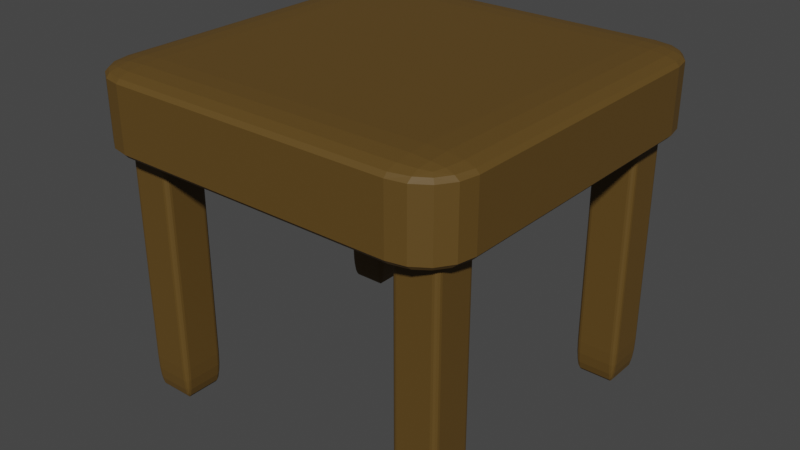 # Source: stool.blend  (saved by Blender 2.92.15; exported with 4.5.12 LTS)
import bpy
from mathutils import Matrix  # noqa: F401  (used for matrix-valued properties, if any)

bpy.ops.wm.read_factory_settings(use_empty=True)
scene = bpy.context.scene
scene.name = 'Scene'

# ---- collections
col_collection = bpy.data.collections.new('Collection'); scene.collection.children.link(col_collection)

# ---- materials (node trees are filled in below, after node groups)
mat_material_001 = bpy.data.materials.new('Material.001')
mat_material_001.use_transparent_shadow = False

# ---- material node trees
mat_material_001.use_nodes = True; mat_material_001.node_tree.nodes.clear()
_N = mat_material_001.node_tree.nodes; _L = mat_material_001.node_tree.links
n0 = _N.new('ShaderNodeBsdfPrincipled'); n0.name = 'Principled BSDF'; n0.location = (10, 300)
n0.distribution = 'GGX'
n0.subsurface_method = 'BURLEY'
n0.inputs[0].default_value = (0.1107, 0.06033, 0.009341, 1.0)
n0.inputs[2].default_value = 0.6324
n0.inputs[3].default_value = 1.45
n0.inputs[27].default_value = (0.0, 0.0, 0.0, 1.0)
n0.inputs[28].default_value = 1.0
n1 = _N.new('ShaderNodeOutputMaterial'); n1.name = 'Material Output'; n1.location = (300, 300)
_L.new(n0.outputs[0], n1.inputs[0])
n1.is_active_output = True

# ---- world
world_world = bpy.data.worlds.new('World'); scene.world = world_world
world_world.use_nodes = True; world_world.node_tree.nodes.clear()
_N = world_world.node_tree.nodes; _L = world_world.node_tree.links
n0 = _N.new('ShaderNodeOutputWorld'); n0.name = 'World Output'; n0.location = (300, 300)
n1 = _N.new('ShaderNodeBackground'); n1.name = 'Background'; n1.location = (10, 300)
n1.inputs[0].default_value = (0.05088, 0.05088, 0.05088, 1.0)
_L.new(n1.outputs[0], n0.inputs[0])
n0.is_active_output = True
world_world.color = (0.05088, 0.05088, 0.05088)
world_world.use_sun_shadow = False
world_world.sun_shadow_jitter_overblur = 0.0

# ---- meshes
me_cube = bpy.data.meshes.new('Cube')
me_cube.from_pydata([(-0.7569, -0.7569, -1.0), (-0.7569, -1.0, -0.7569), (-1.0, -0.7569, -0.7569), (-0.7569, -0.8499, -0.9815), (-0.7569, -0.9288, -0.9288), (-0.8499, -0.7569, -0.9815), (-0.8523, -0.8523, -0.9592), (-0.8474, -0.9164, -0.9164), (-0.8973, -0.8973, -0.8973), (-0.8499, -0.9815, -0.7569), (-0.9288, -0.9288, -0.7569), (-0.7569, -0.9815, -0.8499), (-0.8523, -0.9592, -0.8523), (-0.9164, -0.9164, -0.8474), (-0.9815, -0.7569, -0.8499), (-0.9288, -0.7569, -0.9288), (-0.9815, -0.8499, -0.7569), (-0.9592, -0.8523, -0.8523), (-0.9164, -0.8474, -0.9164), (-0.7569, -1.0, 0.7569), (-0.7569, -0.7569, 1.0), (-1.0, -0.7569, 0.7569), (-0.7569, -0.9815, 0.8499), (-0.7569, -0.9288, 0.9288), (-0.8499, -0.9815, 0.7569), (-0.8523, -0.9592, 0.8523), (-0.8474, -0.9164, 0.9164), (-0.8973, -0.8973, 0.8973), (-0.8499, -0.7569, 0.9815), (-0.9288, -0.7569, 0.9288), (-0.7569, -0.8499, 0.9815), (-0.8523, -0.8523, 0.9592), (-0.9164, -0.8474, 0.9164), (-0.9815, -0.8499, 0.7569), (-0.9288, -0.9288, 0.7569), (-0.9815, -0.7569, 0.8499), (-0.9592, -0.8523, 0.8523), (-0.9164, -0.9164, 0.8474), (-0.7569, 0.7569, -1.0), (-1.0, 0.7569, -0.7569), (-0.7569, 1.0, -0.7569), (-0.8499, 0.7569, -0.9815), (-0.9288, 0.7569, -0.9288), (-0.7569, 0.8499, -0.9815), (-0.8523, 0.8523, -0.9592), (-0.9164, 0.8474, -0.9164), (-0.8973, 0.8973, -0.8973), (-0.9815, 0.8499, -0.7569), (-0.9288, 0.9288, -0.7569), (-0.9815, 0.7569, -0.8499), (-0.9592, 0.8523, -0.8523), (-0.9164, 0.9164, -0.8474), (-0.7569, 0.9815, -0.8499), (-0.7569, 0.9288, -0.9288), (-0.8499, 0.9815, -0.7569), (-0.8523, 0.9592, -0.8523), (-0.8474, 0.9164, -0.9164), (-0.7569, 0.7569, 1.0), (-0.7569, 1.0, 0.7569), (-1.0, 0.7569, 0.7569), (-0.7569, 0.8499, 0.9815), (-0.7569, 0.9288, 0.9288), (-0.8499, 0.7569, 0.9815), (-0.8523, 0.8523, 0.9592), (-0.8474, 0.9164, 0.9164), (-0.8973, 0.8973, 0.8973), (-0.8499, 0.9815, 0.7569), (-0.9288, 0.9288, 0.7569), (-0.7569, 0.9815, 0.8499), (-0.8523, 0.9592, 0.8523), (-0.9164, 0.9164, 0.8474), (-0.9815, 0.7569, 0.8499), (-0.9288, 0.7569, 0.9288), (-0.9815, 0.8499, 0.7569), (-0.9592, 0.8523, 0.8523), (-0.9164, 0.8474, 0.9164), (0.7569, -0.7569, -1.0), (1.0, -0.7569, -0.7569), (0.7569, -1.0, -0.7569), (0.8499, -0.7569, -0.9815), (0.9288, -0.7569, -0.9288), (0.7569, -0.8499, -0.9815), (0.8523, -0.8523, -0.9592), (0.9164, -0.8474, -0.9164), (0.8973, -0.8973, -0.8973), (0.9815, -0.8499, -0.7569), (0.9288, -0.9288, -0.7569), (0.9815, -0.7569, -0.8499), (0.9592, -0.8523, -0.8523), (0.9164, -0.9164, -0.8474), (0.7569, -0.9815, -0.8499), (0.7569, -0.9288, -0.9288), (0.8499, -0.9815, -0.7569), (0.8523, -0.9592, -0.8523), (0.8474, -0.9164, -0.9164), (0.7569, -0.7569, 1.0), (0.7569, -1.0, 0.7569), (1.0, -0.7569, 0.7569), (0.7569, -0.8499, 0.9815), (0.7569, -0.9288, 0.9288), (0.8499, -0.7569, 0.9815), (0.8523, -0.8523, 0.9592), (0.8474, -0.9164, 0.9164), (0.8973, -0.8973, 0.8973), (0.8499, -0.9815, 0.7569), (0.9288, -0.9288, 0.7569), (0.7569, -0.9815, 0.8499), (0.8523, -0.9592, 0.8523), (0.9164, -0.9164, 0.8474), (0.9815, -0.7569, 0.8499), (0.9288, -0.7569, 0.9288), (0.9815, -0.8499, 0.7569), (0.9592, -0.8523, 0.8523), (0.9164, -0.8474, 0.9164), (0.7569, 0.7569, -1.0), (0.7569, 1.0, -0.7569), (1.0, 0.7569, -0.7569), (0.7569, 0.8499, -0.9815), (0.7569, 0.9288, -0.9288), (0.8499, 0.7569, -0.9815), (0.8523, 0.8523, -0.9592), (0.8474, 0.9164, -0.9164), (0.8973, 0.8973, -0.8973), (0.8499, 0.9815, -0.7569), (0.9288, 0.9288, -0.7569), (0.7569, 0.9815, -0.8499), (0.8523, 0.9592, -0.8523), (0.9164, 0.9164, -0.8474), (0.9815, 0.7569, -0.8499), (0.9288, 0.7569, -0.9288), (0.9815, 0.8499, -0.7569), (0.9592, 0.8523, -0.8523), (0.9164, 0.8474, -0.9164), (0.7569, 0.7569, 1.0), (1.0, 0.7569, 0.7569), (0.7569, 1.0, 0.7569), (0.8499, 0.7569, 0.9815), (0.9288, 0.7569, 0.9288), (0.7569, 0.8499, 0.9815), (0.8523, 0.8523, 0.9592), (0.9164, 0.8474, 0.9164), (0.8973, 0.8973, 0.8973), (0.9815, 0.8499, 0.7569), (0.9288, 0.9288, 0.7569), (0.9815, 0.7569, 0.8499), (0.9592, 0.8523, 0.8523), (0.9164, 0.9164, 0.8474), (0.7569, 0.9815, 0.8499), (0.7569, 0.9288, 0.9288), (0.8499, 0.9815, 0.7569), (0.8523, 0.9592, 0.8523), (0.8474, 0.9164, 0.9164)], [], [(78, 96, 19, 1), (116, 134, 97, 77), (133, 57, 20, 95), (2, 21, 59, 39), (40, 58, 135, 115), (0, 3, 6, 5), (3, 4, 7, 6), (5, 6, 18, 15), (6, 7, 8, 18), (1, 9, 12, 11), (9, 10, 13, 12), (11, 12, 7, 4), (12, 13, 8, 7), (2, 14, 17, 16), (14, 15, 18, 17), (16, 17, 13, 10), (17, 18, 8, 13), (19, 22, 25, 24), (22, 23, 26, 25), (24, 25, 37, 34), (25, 26, 27, 37), (20, 28, 31, 30), (28, 29, 32, 31), (30, 31, 26, 23), (31, 32, 27, 26), (21, 33, 36, 35), (33, 34, 37, 36), (35, 36, 32, 29), (36, 37, 27, 32), (38, 41, 44, 43), (41, 42, 45, 44), (43, 44, 56, 53), (44, 45, 46, 56), (39, 47, 50, 49), (47, 48, 51, 50), (49, 50, 45, 42), (50, 51, 46, 45), (40, 52, 55, 54), (52, 53, 56, 55), (54, 55, 51, 48), (55, 56, 46, 51), (57, 60, 63, 62), (60, 61, 64, 63), (62, 63, 75, 72), (63, 64, 65, 75), (58, 66, 69, 68), (66, 67, 70, 69), (68, 69, 64, 61), (69, 70, 65, 64), (59, 71, 74, 73), (71, 72, 75, 74), (73, 74, 70, 67), (74, 75, 65, 70), (76, 79, 82, 81), (79, 80, 83, 82), (81, 82, 94, 91), (82, 83, 84, 94), (77, 85, 88, 87), (85, 86, 89, 88), (87, 88, 83, 80), (88, 89, 84, 83), (78, 90, 93, 92), (90, 91, 94, 93), (92, 93, 89, 86), (93, 94, 84, 89), (95, 98, 101, 100), (98, 99, 102, 101), (100, 101, 113, 110), (101, 102, 103, 113), (96, 104, 107, 106), (104, 105, 108, 107), (106, 107, 102, 99), (107, 108, 103, 102), (97, 109, 112, 111), (109, 110, 113, 112), (111, 112, 108, 105), (112, 113, 103, 108), (114, 117, 120, 119), (117, 118, 121, 120), (119, 120, 132, 129), (120, 121, 122, 132), (115, 123, 126, 125), (123, 124, 127, 126), (125, 126, 121, 118), (126, 127, 122, 121), (116, 128, 131, 130), (128, 129, 132, 131), (130, 131, 127, 124), (131, 132, 122, 127), (133, 136, 139, 138), (136, 137, 140, 139), (138, 139, 151, 148), (139, 140, 141, 151), (134, 142, 145, 144), (142, 143, 146, 145), (144, 145, 140, 137), (145, 146, 141, 140), (135, 147, 150, 149), (147, 148, 151, 150), (149, 150, 146, 143), (150, 151, 141, 146), (38, 0, 5, 41), (41, 5, 15, 42), (42, 15, 14, 49), (49, 14, 2, 39), (1, 19, 24, 9), (9, 24, 34, 10), (10, 34, 33, 16), (16, 33, 21, 2), (20, 57, 62, 28), (28, 62, 72, 29), (29, 72, 71, 35), (35, 71, 59, 21), (58, 40, 54, 66), (66, 54, 48, 67), (67, 48, 47, 73), (73, 47, 39, 59), (114, 38, 43, 117), (117, 43, 53, 118), (118, 53, 52, 125), (125, 52, 40, 115), (57, 133, 138, 60), (60, 138, 148, 61), (61, 148, 147, 68), (68, 147, 135, 58), (134, 116, 130, 142), (142, 130, 124, 143), (143, 124, 123, 149), (149, 123, 115, 135), (76, 114, 119, 79), (79, 119, 129, 80), (80, 129, 128, 87), (87, 128, 116, 77), (133, 95, 100, 136), (136, 100, 110, 137), (137, 110, 109, 144), (144, 109, 97, 134), (96, 78, 92, 104), (104, 92, 86, 105), (105, 86, 85, 111), (111, 85, 77, 97), (0, 76, 81, 3), (3, 81, 91, 4), (4, 91, 90, 11), (11, 90, 78, 1), (95, 20, 30, 98), (98, 30, 23, 99), (99, 23, 22, 106), (106, 22, 19, 96), (38, 114, 76, 0)])
_uv = me_cube.uv_layers.new(name='UVMap')
_uv.uv.foreach_set('vector', [0.4054, 0.7804, 0.5946, 0.7804, 0.5946, 0.9696, 0.4054, 0.9696, 0.4054, 0.5304, 0.5946, 0.5304, 0.5946, 0.7196, 0.4054, 0.7196, 0.6554, 0.5304, 0.8446, 0.5304, 0.8446, 0.7196, 0.6554, 0.7196, 0.4054, 0.03039, 0.5946, 0.03039, 0.5946, 0.2196, 0.4054, 0.2196, 0.4054, 0.2804, 0.5946, 0.2804, 0.5946, 0.4696, 0.4054, 0.4696, 0.1554, 0.7196, 0.1554, 0.7312, 0.1435, 0.7315, 0.1438, 0.7196, 0.1554, 0.7312, 0.1554, 0.75, 0.1441, 0.75, 0.1435, 0.7315, 0.1438, 0.7196, 0.1435, 0.7315, 0.125, 0.7309, 0.125, 0.7196, 0.1435, 0.7315, 0.1441, 0.75, 0.1378, 0.75, 0.125, 0.7309, 0.4054, 0.9696, 0.4054, 0.9812, 0.3935, 0.9815, 0.3938, 0.9696, 0.4054, 0.9812, 0.4054, 1.0, 0.3941, 1.0, 0.3935, 0.9815, 0.3938, 0.9696, 0.3935, 0.9815, 0.375, 0.9809, 0.375, 0.9696, 0.3935, 0.9815, 0.3941, 1.0, 0.3878, 1.0, 0.375, 0.9809, 0.4054, 0.03039, 0.3938, 0.03039, 0.3935, 0.01847, 0.4054, 0.01876, 0.3938, 0.03039, 0.375, 0.03039, 0.375, 0.01907, 0.3935, 0.01847, 0.4054, 0.01876, 0.3935, 0.01847, 0.3941, 0.0, 0.4054, 0.0, 0.3935, 0.01847, 0.375, 0.01907, 0.375, 0.01284, 0.3941, 0.0, 0.5946, 0.9696, 0.6062, 0.9696, 0.6065, 0.9815, 0.5946, 0.9812, 0.6062, 0.9696, 0.625, 0.9696, 0.625, 0.9809, 0.6065, 0.9815, 0.5946, 0.9812, 0.6065, 0.9815, 0.6059, 1.0, 0.5946, 1.0, 0.6065, 0.9815, 0.625, 0.9809, 0.625, 0.9872, 0.6059, 1.0, 0.8446, 0.7196, 0.8562, 0.7196, 0.8565, 0.7315, 0.8446, 0.7312, 0.8562, 0.7196, 0.875, 0.7196, 0.875, 0.7309, 0.8565, 0.7315, 0.8446, 0.7312, 0.8565, 0.7315, 0.8559, 0.75, 0.8446, 0.75, 0.8565, 0.7315, 0.875, 0.7309, 0.875, 0.7372, 0.8559, 0.75, 0.5946, 0.03039, 0.5946, 0.01876, 0.6065, 0.01847, 0.6062, 0.03039, 0.5946, 0.01876, 0.5946, 0.0, 0.6059, 0.0, 0.6065, 0.01847, 0.6062, 0.03039, 0.6065, 0.01847, 0.625, 0.01907, 0.625, 0.03039, 0.6065, 0.01847, 0.6059, 0.0, 0.6122, 0.0, 0.625, 0.01907, 0.1554, 0.5304, 0.1438, 0.5304, 0.1435, 0.5185, 0.1554, 0.5188, 0.1438, 0.5304, 0.125, 0.5304, 0.125, 0.5191, 0.1435, 0.5185, 0.1554, 0.5188, 0.1435, 0.5185, 0.1441, 0.5, 0.1554, 0.5, 0.1435, 0.5185, 0.125, 0.5191, 0.125, 0.5128, 0.1441, 0.5, 0.4054, 0.2196, 0.4054, 0.2312, 0.3935, 0.2315, 0.3938, 0.2196, 0.4054, 0.2312, 0.4054, 0.25, 0.3941, 0.25, 0.3935, 0.2315, 0.3938, 0.2196, 0.3935, 0.2315, 0.375, 0.2309, 0.375, 0.2196, 0.3935, 0.2315, 0.3941, 0.25, 0.3878, 0.25, 0.375, 0.2309, 0.4054, 0.2804, 0.3938, 0.2804, 0.3935, 0.2685, 0.4054, 0.2688, 0.3938, 0.2804, 0.375, 0.2804, 0.375, 0.2691, 0.3935, 0.2685, 0.4054, 0.2688, 0.3935, 0.2685, 0.3941, 0.25, 0.4054, 0.25, 0.3935, 0.2685, 0.375, 0.2691, 0.375, 0.2628, 0.3941, 0.25, 0.8446, 0.5304, 0.8446, 0.5188, 0.8565, 0.5185, 0.8562, 0.5304, 0.8446, 0.5188, 0.8446, 0.5, 0.8559, 0.5, 0.8565, 0.5185, 0.8562, 0.5304, 0.8565, 0.5185, 0.875, 0.5191, 0.875, 0.5304, 0.8565, 0.5185, 0.8559, 0.5, 0.8622, 0.5, 0.875, 0.5191, 0.5946, 0.2804, 0.5946, 0.2688, 0.6065, 0.2685, 0.6062, 0.2804, 0.5946, 0.2688, 0.5946, 0.25, 0.6059, 0.25, 0.6065, 0.2685, 0.6062, 0.2804, 0.6065, 0.2685, 0.625, 0.2691, 0.625, 0.2804, 0.6065, 0.2685, 0.6059, 0.25, 0.6122, 0.25, 0.625, 0.2691, 0.5946, 0.2196, 0.6062, 0.2196, 0.6065, 0.2315, 0.5946, 0.2312, 0.6062, 0.2196, 0.625, 0.2196, 0.625, 0.2309, 0.6065, 0.2315, 0.5946, 0.2312, 0.6065, 0.2315, 0.6059, 0.25, 0.5946, 0.25, 0.6065, 0.2315, 0.625, 0.2309, 0.625, 0.2372, 0.6059, 0.25, 0.3446, 0.7196, 0.3562, 0.7196, 0.3565, 0.7315, 0.3446, 0.7312, 0.3562, 0.7196, 0.375, 0.7196, 0.375, 0.7309, 0.3565, 0.7315, 0.3446, 0.7312, 0.3565, 0.7315, 0.3559, 0.75, 0.3446, 0.75, 0.3565, 0.7315, 0.375, 0.7309, 0.3793, 0.75, 0.3559, 0.75, 0.4054, 0.7196, 0.4054, 0.7312, 0.3935, 0.7315, 0.3938, 0.7196, 0.4054, 0.7312, 0.4054, 0.75, 0.3941, 0.75, 0.3935, 0.7315, 0.3938, 0.7196, 0.3935, 0.7315, 0.375, 0.7309, 0.375, 0.7196, 0.3935, 0.7315, 0.3941, 0.75, 0.3793, 0.75, 0.375, 0.7309, 0.4054, 0.7804, 0.3938, 0.7804, 0.3935, 0.7685, 0.4054, 0.7688, 0.3938, 0.7804, 0.375, 0.7804, 0.375, 0.7691, 0.3935, 0.7685, 0.4054, 0.7688, 0.3935, 0.7685, 0.3941, 0.75, 0.4054, 0.75, 0.3935, 0.7685, 0.375, 0.7691, 0.3793, 0.75, 0.3941, 0.75, 0.6554, 0.7196, 0.6554, 0.7312, 0.6435, 0.7315, 0.6438, 0.7196, 0.6554, 0.7312, 0.6554, 0.75, 0.6441, 0.75, 0.6435, 0.7315, 0.6438, 0.7196, 0.6435, 0.7315, 0.625, 0.7309, 0.625, 0.7196, 0.6435, 0.7315, 0.6441, 0.75, 0.625, 0.7457, 0.625, 0.7309, 0.5946, 0.7804, 0.5946, 0.7688, 0.6065, 0.7685, 0.6062, 0.7804, 0.5946, 0.7688, 0.5946, 0.75, 0.6059, 0.75, 0.6065, 0.7685, 0.6062, 0.7804, 0.6065, 0.7685, 0.625, 0.7691, 0.625, 0.7804, 0.6065, 0.7685, 0.6059, 0.75, 0.625, 0.7457, 0.625, 0.7691, 0.5946, 0.7196, 0.6062, 0.7196, 0.6065, 0.7315, 0.5946, 0.7312, 0.6062, 0.7196, 0.625, 0.7196, 0.625, 0.7309, 0.6065, 0.7315, 0.5946, 0.7312, 0.6065, 0.7315, 0.6059, 0.75, 0.5946, 0.75, 0.6065, 0.7315, 0.625, 0.7309, 0.625, 0.7457, 0.6059, 0.75, 0.3446, 0.5304, 0.3446, 0.5188, 0.3565, 0.5185, 0.3562, 0.5304, 0.3446, 0.5188, 0.3446, 0.5, 0.3559, 0.5, 0.3565, 0.5185, 0.3562, 0.5304, 0.3565, 0.5185, 0.375, 0.5191, 0.375, 0.5304, 0.3565, 0.5185, 0.3559, 0.5, 0.375, 0.5043, 0.375, 0.5191, 0.4054, 0.4696, 0.4054, 0.4812, 0.3935, 0.4815, 0.3938, 0.4696, 0.4054, 0.4812, 0.4054, 0.5, 0.3941, 0.5, 0.3935, 0.4815, 0.3938, 0.4696, 0.3935, 0.4815, 0.375, 0.4809, 0.375, 0.4696, 0.3935, 0.4815, 0.3941, 0.5, 0.375, 0.5043, 0.375, 0.4809, 0.4054, 0.5304, 0.3938, 0.5304, 0.3935, 0.5185, 0.4054, 0.5188, 0.3938, 0.5304, 0.375, 0.5304, 0.375, 0.5191, 0.3935, 0.5185, 0.4054, 0.5188, 0.3935, 0.5185, 0.3941, 0.5, 0.4054, 0.5, 0.3935, 0.5185, 0.375, 0.5191, 0.375, 0.5043, 0.3941, 0.5, 0.6554, 0.5304, 0.6438, 0.5304, 0.6435, 0.5185, 0.6554, 0.5188, 0.6438, 0.5304, 0.625, 0.5304, 0.625, 0.5191, 0.6435, 0.5185, 0.6554, 0.5188, 0.6435, 0.5185, 0.6441, 0.5, 0.6554, 0.5, 0.6435, 0.5185, 0.625, 0.5191, 0.6207, 0.5, 0.6441, 0.5, 0.5946, 0.5304, 0.5946, 0.5188, 0.6065, 0.5185, 0.6062, 0.5304, 0.5946, 0.5188, 0.5946, 0.5, 0.6059, 0.5, 0.6065, 0.5185, 0.6062, 0.5304, 0.6065, 0.5185, 0.625, 0.5191, 0.625, 0.5304, 0.6065, 0.5185, 0.6059, 0.5, 0.6207, 0.5, 0.625, 0.5191, 0.5946, 0.4696, 0.6062, 0.4696, 0.6065, 0.4815, 0.5946, 0.4812, 0.6062, 0.4696, 0.625, 0.4696, 0.625, 0.4809, 0.6065, 0.4815, 0.5946, 0.4812, 0.6065, 0.4815, 0.6059, 0.5, 0.5946, 0.5, 0.6065, 0.4815, 0.625, 0.4809, 0.6207, 0.5, 0.6059, 0.5, 0.1554, 0.5304, 0.1554, 0.7196, 0.1438, 0.7196, 0.1438, 0.5304, 0.1438, 0.5304, 0.1438, 0.7196, 0.125, 0.7196, 0.125, 0.5304, 0.375, 0.2196, 0.375, 0.03039, 0.3938, 0.03039, 0.3938, 0.2196, 0.3938, 0.2196, 0.3938, 0.03039, 0.4054, 0.03039, 0.4054, 0.2196, 0.4054, 0.9696, 0.5946, 0.9696, 0.5946, 0.9812, 0.4054, 0.9812, 0.4054, 0.9812, 0.5946, 0.9812, 0.5946, 1.0, 0.4054, 1.0, 0.4054, 0.0, 0.5946, 0.0, 0.5946, 0.01876, 0.4054, 0.01876, 0.4054, 0.01876, 0.5946, 0.01876, 0.5946, 0.03039, 0.4054, 0.03039, 0.8446, 0.7196, 0.8446, 0.5304, 0.8562, 0.5304, 0.8562, 0.7196, 0.8562, 0.7196, 0.8562, 0.5304, 0.875, 0.5304, 0.875, 0.7196, 0.625, 0.03039, 0.625, 0.2196, 0.6062, 0.2196, 0.6062, 0.03039, 0.6062, 0.03039, 0.6062, 0.2196, 0.5946, 0.2196, 0.5946, 0.03039, 0.5946, 0.2804, 0.4054, 0.2804, 0.4054, 0.2688, 0.5946, 0.2688, 0.5946, 0.2688, 0.4054, 0.2688, 0.4054, 0.25, 0.5946, 0.25, 0.5946, 0.25, 0.4054, 0.25, 0.4054, 0.2312, 0.5946, 0.2312, 0.5946, 0.2312, 0.4054, 0.2312, 0.4054, 0.2196, 0.5946, 0.2196, 0.3446, 0.5304, 0.1554, 0.5304, 0.1554, 0.5188, 0.3446, 0.5188, 0.3446, 0.5188, 0.1554, 0.5188, 0.1554, 0.5, 0.3446, 0.5, 0.375, 0.4696, 0.375, 0.2804, 0.3938, 0.2804, 0.3938, 0.4696, 0.3938, 0.4696, 0.3938, 0.2804, 0.4054, 0.2804, 0.4054, 0.4696, 0.8446, 0.5304, 0.6554, 0.5304, 0.6554, 0.5188, 0.8446, 0.5188, 0.8446, 0.5188, 0.6554, 0.5188, 0.6554, 0.5, 0.8446, 0.5, 0.625, 0.2804, 0.625, 0.4696, 0.6062, 0.4696, 0.6062, 0.2804, 0.6062, 0.2804, 0.6062, 0.4696, 0.5946, 0.4696, 0.5946, 0.2804, 0.5946, 0.5304, 0.4054, 0.5304, 0.4054, 0.5188, 0.5946, 0.5188, 0.5946, 0.5188, 0.4054, 0.5188, 0.4054, 0.5, 0.5946, 0.5, 0.5946, 0.5, 0.4054, 0.5, 0.4054, 0.4812, 0.5946, 0.4812, 0.5946, 0.4812, 0.4054, 0.4812, 0.4054, 0.4696, 0.5946, 0.4696, 0.3446, 0.7196, 0.3446, 0.5304, 0.3562, 0.5304, 0.3562, 0.7196, 0.3562, 0.7196, 0.3562, 0.5304, 0.375, 0.5304, 0.375, 0.7196, 0.375, 0.7196, 0.375, 0.5304, 0.3938, 0.5304, 0.3938, 0.7196, 0.3938, 0.7196, 0.3938, 0.5304, 0.4054, 0.5304, 0.4054, 0.7196, 0.6554, 0.5304, 0.6554, 0.7196, 0.6438, 0.7196, 0.6438, 0.5304, 0.6438, 0.5304, 0.6438, 0.7196, 0.625, 0.7196, 0.625, 0.5304, 0.625, 0.5304, 0.625, 0.7196, 0.6062, 0.7196, 0.6062, 0.5304, 0.6062, 0.5304, 0.6062, 0.7196, 0.5946, 0.7196, 0.5946, 0.5304, 0.5946, 0.7804, 0.4054, 0.7804, 0.4054, 0.7688, 0.5946, 0.7688, 0.5946, 0.7688, 0.4054, 0.7688, 0.4054, 0.75, 0.5946, 0.75, 0.5946, 0.75, 0.4054, 0.75, 0.4054, 0.7312, 0.5946, 0.7312, 0.5946, 0.7312, 0.4054, 0.7312, 0.4054, 0.7196, 0.5946, 0.7196, 0.1554, 0.7196, 0.3446, 0.7196, 0.3446, 0.7312, 0.1554, 0.7312, 0.1554, 0.7312, 0.3446, 0.7312, 0.3446, 0.75, 0.1554, 0.75, 0.375, 0.9696, 0.375, 0.7804, 0.3938, 0.7804, 0.3938, 0.9696, 0.3938, 0.9696, 0.3938, 0.7804, 0.4054, 0.7804, 0.4054, 0.9696, 0.6554, 0.7196, 0.8446, 0.7196, 0.8446, 0.7312, 0.6554, 0.7312, 0.6554, 0.7312, 0.8446, 0.7312, 0.8446, 0.75, 0.6554, 0.75, 0.625, 0.7804, 0.625, 0.9696, 0.6062, 0.9696, 0.6062, 0.7804, 0.6062, 0.7804, 0.6062, 0.9696, 0.5946, 0.9696, 0.5946, 0.7804, 0.1554, 0.5304, 0.3446, 0.5304, 0.3446, 0.7196, 0.1554, 0.7196])
me_cube.materials.append(mat_material_001)
me_cube.use_remesh_fix_poles = True
me_cube.use_remesh_preserve_attributes = False
me_cube.use_mirror_vertex_groups = False
me_cube.update()
me_cube_001 = bpy.data.meshes.new('Cube.001')
me_cube_001.from_pydata([(-0.7569, -0.7569, -1.0), (-0.7569, -1.0, -0.7569), (-1.0, -0.7569, -0.7569), (-0.7569, -0.8499, -0.9815), (-0.7569, -0.9288, -0.9288), (-0.8499, -0.7569, -0.9815), (-0.8523, -0.8523, -0.9592), (-0.8474, -0.9164, -0.9164), (-0.8973, -0.8973, -0.8973), (-0.8499, -0.9815, -0.7569), (-0.9288, -0.9288, -0.7569), (-0.7569, -0.9815, -0.8499), (-0.8523, -0.9592, -0.8523), (-0.9164, -0.9164, -0.8474), (-0.9815, -0.7569, -0.8499), (-0.9288, -0.7569, -0.9288), (-0.9815, -0.8499, -0.7569), (-0.9592, -0.8523, -0.8523), (-0.9164, -0.8474, -0.9164), (-0.7569, -1.0, 0.7569), (-0.7569, -0.7569, 1.0), (-1.0, -0.7569, 0.7569), (-0.7569, -0.9815, 0.8499), (-0.7569, -0.9288, 0.9288), (-0.8499, -0.9815, 0.7569), (-0.8523, -0.9592, 0.8523), (-0.8474, -0.9164, 0.9164), (-0.8973, -0.8973, 0.8973), (-0.8499, -0.7569, 0.9815), (-0.9288, -0.7569, 0.9288), (-0.7569, -0.8499, 0.9815), (-0.8523, -0.8523, 0.9592), (-0.9164, -0.8474, 0.9164), (-0.9815, -0.8499, 0.7569), (-0.9288, -0.9288, 0.7569), (-0.9815, -0.7569, 0.8499), (-0.9592, -0.8523, 0.8523), (-0.9164, -0.9164, 0.8474), (-0.7569, 0.7569, -1.0), (-1.0, 0.7569, -0.7569), (-0.7569, 1.0, -0.7569), (-0.8499, 0.7569, -0.9815), (-0.9288, 0.7569, -0.9288), (-0.7569, 0.8499, -0.9815), (-0.8523, 0.8523, -0.9592), (-0.9164, 0.8474, -0.9164), (-0.8973, 0.8973, -0.8973), (-0.9815, 0.8499, -0.7569), (-0.9288, 0.9288, -0.7569), (-0.9815, 0.7569, -0.8499), (-0.9592, 0.8523, -0.8523), (-0.9164, 0.9164, -0.8474), (-0.7569, 0.9815, -0.8499), (-0.7569, 0.9288, -0.9288), (-0.8499, 0.9815, -0.7569), (-0.8523, 0.9592, -0.8523), (-0.8474, 0.9164, -0.9164), (-0.7569, 0.7569, 1.0), (-0.7569, 1.0, 0.7569), (-1.0, 0.7569, 0.7569), (-0.7569, 0.8499, 0.9815), (-0.7569, 0.9288, 0.9288), (-0.8499, 0.7569, 0.9815), (-0.8523, 0.8523, 0.9592), (-0.8474, 0.9164, 0.9164), (-0.8973, 0.8973, 0.8973), (-0.8499, 0.9815, 0.7569), (-0.9288, 0.9288, 0.7569), (-0.7569, 0.9815, 0.8499), (-0.8523, 0.9592, 0.8523), (-0.9164, 0.9164, 0.8474), (-0.9815, 0.7569, 0.8499), (-0.9288, 0.7569, 0.9288), (-0.9815, 0.8499, 0.7569), (-0.9592, 0.8523, 0.8523), (-0.9164, 0.8474, 0.9164), (0.7569, -0.7569, -1.0), (1.0, -0.7569, -0.7569), (0.7569, -1.0, -0.7569), (0.8499, -0.7569, -0.9815), (0.9288, -0.7569, -0.9288), (0.7569, -0.8499, -0.9815), (0.8523, -0.8523, -0.9592), (0.9164, -0.8474, -0.9164), (0.8973, -0.8973, -0.8973), (0.9815, -0.8499, -0.7569), (0.9288, -0.9288, -0.7569), (0.9815, -0.7569, -0.8499), (0.9592, -0.8523, -0.8523), (0.9164, -0.9164, -0.8474), (0.7569, -0.9815, -0.8499), (0.7569, -0.9288, -0.9288), (0.8499, -0.9815, -0.7569), (0.8523, -0.9592, -0.8523), (0.8474, -0.9164, -0.9164), (0.7569, -0.7569, 1.0), (0.7569, -1.0, 0.7569), (1.0, -0.7569, 0.7569), (0.7569, -0.8499, 0.9815), (0.7569, -0.9288, 0.9288), (0.8499, -0.7569, 0.9815), (0.8523, -0.8523, 0.9592), (0.8474, -0.9164, 0.9164), (0.8973, -0.8973, 0.8973), (0.8499, -0.9815, 0.7569), (0.9288, -0.9288, 0.7569), (0.7569, -0.9815, 0.8499), (0.8523, -0.9592, 0.8523), (0.9164, -0.9164, 0.8474), (0.9815, -0.7569, 0.8499), (0.9288, -0.7569, 0.9288), (0.9815, -0.8499, 0.7569), (0.9592, -0.8523, 0.8523), (0.9164, -0.8474, 0.9164), (0.7569, 0.7569, -1.0), (0.7569, 1.0, -0.7569), (1.0, 0.7569, -0.7569), (0.7569, 0.8499, -0.9815), (0.7569, 0.9288, -0.9288), (0.8499, 0.7569, -0.9815), (0.8523, 0.8523, -0.9592), (0.8474, 0.9164, -0.9164), (0.8973, 0.8973, -0.8973), (0.8499, 0.9815, -0.7569), (0.9288, 0.9288, -0.7569), (0.7569, 0.9815, -0.8499), (0.8523, 0.9592, -0.8523), (0.9164, 0.9164, -0.8474), (0.9815, 0.7569, -0.8499), (0.9288, 0.7569, -0.9288), (0.9815, 0.8499, -0.7569), (0.9592, 0.8523, -0.8523), (0.9164, 0.8474, -0.9164), (0.7569, 0.7569, 1.0), (1.0, 0.7569, 0.7569), (0.7569, 1.0, 0.7569), (0.8499, 0.7569, 0.9815), (0.9288, 0.7569, 0.9288), (0.7569, 0.8499, 0.9815), (0.8523, 0.8523, 0.9592), (0.9164, 0.8474, 0.9164), (0.8973, 0.8973, 0.8973), (0.9815, 0.8499, 0.7569), (0.9288, 0.9288, 0.7569), (0.9815, 0.7569, 0.8499), (0.9592, 0.8523, 0.8523), (0.9164, 0.9164, 0.8474), (0.7569, 0.9815, 0.8499), (0.7569, 0.9288, 0.9288), (0.8499, 0.9815, 0.7569), (0.8523, 0.9592, 0.8523), (0.8474, 0.9164, 0.9164)], [], [(78, 96, 19, 1), (116, 134, 97, 77), (133, 57, 20, 95), (2, 21, 59, 39), (40, 58, 135, 115), (0, 3, 6, 5), (3, 4, 7, 6), (5, 6, 18, 15), (6, 7, 8, 18), (1, 9, 12, 11), (9, 10, 13, 12), (11, 12, 7, 4), (12, 13, 8, 7), (2, 14, 17, 16), (14, 15, 18, 17), (16, 17, 13, 10), (17, 18, 8, 13), (19, 22, 25, 24), (22, 23, 26, 25), (24, 25, 37, 34), (25, 26, 27, 37), (20, 28, 31, 30), (28, 29, 32, 31), (30, 31, 26, 23), (31, 32, 27, 26), (21, 33, 36, 35), (33, 34, 37, 36), (35, 36, 32, 29), (36, 37, 27, 32), (38, 41, 44, 43), (41, 42, 45, 44), (43, 44, 56, 53), (44, 45, 46, 56), (39, 47, 50, 49), (47, 48, 51, 50), (49, 50, 45, 42), (50, 51, 46, 45), (40, 52, 55, 54), (52, 53, 56, 55), (54, 55, 51, 48), (55, 56, 46, 51), (57, 60, 63, 62), (60, 61, 64, 63), (62, 63, 75, 72), (63, 64, 65, 75), (58, 66, 69, 68), (66, 67, 70, 69), (68, 69, 64, 61), (69, 70, 65, 64), (59, 71, 74, 73), (71, 72, 75, 74), (73, 74, 70, 67), (74, 75, 65, 70), (76, 79, 82, 81), (79, 80, 83, 82), (81, 82, 94, 91), (82, 83, 84, 94), (77, 85, 88, 87), (85, 86, 89, 88), (87, 88, 83, 80), (88, 89, 84, 83), (78, 90, 93, 92), (90, 91, 94, 93), (92, 93, 89, 86), (93, 94, 84, 89), (95, 98, 101, 100), (98, 99, 102, 101), (100, 101, 113, 110), (101, 102, 103, 113), (96, 104, 107, 106), (104, 105, 108, 107), (106, 107, 102, 99), (107, 108, 103, 102), (97, 109, 112, 111), (109, 110, 113, 112), (111, 112, 108, 105), (112, 113, 103, 108), (114, 117, 120, 119), (117, 118, 121, 120), (119, 120, 132, 129), (120, 121, 122, 132), (115, 123, 126, 125), (123, 124, 127, 126), (125, 126, 121, 118), (126, 127, 122, 121), (116, 128, 131, 130), (128, 129, 132, 131), (130, 131, 127, 124), (131, 132, 122, 127), (133, 136, 139, 138), (136, 137, 140, 139), (138, 139, 151, 148), (139, 140, 141, 151), (134, 142, 145, 144), (142, 143, 146, 145), (144, 145, 140, 137), (145, 146, 141, 140), (135, 147, 150, 149), (147, 148, 151, 150), (149, 150, 146, 143), (150, 151, 141, 146), (38, 0, 5, 41), (41, 5, 15, 42), (42, 15, 14, 49), (49, 14, 2, 39), (1, 19, 24, 9), (9, 24, 34, 10), (10, 34, 33, 16), (16, 33, 21, 2), (20, 57, 62, 28), (28, 62, 72, 29), (29, 72, 71, 35), (35, 71, 59, 21), (58, 40, 54, 66), (66, 54, 48, 67), (67, 48, 47, 73), (73, 47, 39, 59), (114, 38, 43, 117), (117, 43, 53, 118), (118, 53, 52, 125), (125, 52, 40, 115), (57, 133, 138, 60), (60, 138, 148, 61), (61, 148, 147, 68), (68, 147, 135, 58), (134, 116, 130, 142), (142, 130, 124, 143), (143, 124, 123, 149), (149, 123, 115, 135), (76, 114, 119, 79), (79, 119, 129, 80), (80, 129, 128, 87), (87, 128, 116, 77), (133, 95, 100, 136), (136, 100, 110, 137), (137, 110, 109, 144), (144, 109, 97, 134), (96, 78, 92, 104), (104, 92, 86, 105), (105, 86, 85, 111), (111, 85, 77, 97), (0, 76, 81, 3), (3, 81, 91, 4), (4, 91, 90, 11), (11, 90, 78, 1), (95, 20, 30, 98), (98, 30, 23, 99), (99, 23, 22, 106), (106, 22, 19, 96), (38, 114, 76, 0)])
_uv = me_cube_001.uv_layers.new(name='UVMap')
_uv.uv.foreach_set('vector', [0.4054, 0.7804, 0.5946, 0.7804, 0.5946, 0.9696, 0.4054, 0.9696, 0.4054, 0.5304, 0.5946, 0.5304, 0.5946, 0.7196, 0.4054, 0.7196, 0.6554, 0.5304, 0.8446, 0.5304, 0.8446, 0.7196, 0.6554, 0.7196, 0.4054, 0.03039, 0.5946, 0.03039, 0.5946, 0.2196, 0.4054, 0.2196, 0.4054, 0.2804, 0.5946, 0.2804, 0.5946, 0.4696, 0.4054, 0.4696, 0.1554, 0.7196, 0.1554, 0.7312, 0.1435, 0.7315, 0.1438, 0.7196, 0.1554, 0.7312, 0.1554, 0.75, 0.1441, 0.75, 0.1435, 0.7315, 0.1438, 0.7196, 0.1435, 0.7315, 0.125, 0.7309, 0.125, 0.7196, 0.1435, 0.7315, 0.1441, 0.75, 0.1378, 0.75, 0.125, 0.7309, 0.4054, 0.9696, 0.4054, 0.9812, 0.3935, 0.9815, 0.3938, 0.9696, 0.4054, 0.9812, 0.4054, 1.0, 0.3941, 1.0, 0.3935, 0.9815, 0.3938, 0.9696, 0.3935, 0.9815, 0.375, 0.9809, 0.375, 0.9696, 0.3935, 0.9815, 0.3941, 1.0, 0.3878, 1.0, 0.375, 0.9809, 0.4054, 0.03039, 0.3938, 0.03039, 0.3935, 0.01847, 0.4054, 0.01876, 0.3938, 0.03039, 0.375, 0.03039, 0.375, 0.01907, 0.3935, 0.01847, 0.4054, 0.01876, 0.3935, 0.01847, 0.3941, 0.0, 0.4054, 0.0, 0.3935, 0.01847, 0.375, 0.01907, 0.375, 0.01284, 0.3941, 0.0, 0.5946, 0.9696, 0.6062, 0.9696, 0.6065, 0.9815, 0.5946, 0.9812, 0.6062, 0.9696, 0.625, 0.9696, 0.625, 0.9809, 0.6065, 0.9815, 0.5946, 0.9812, 0.6065, 0.9815, 0.6059, 1.0, 0.5946, 1.0, 0.6065, 0.9815, 0.625, 0.9809, 0.625, 0.9872, 0.6059, 1.0, 0.8446, 0.7196, 0.8562, 0.7196, 0.8565, 0.7315, 0.8446, 0.7312, 0.8562, 0.7196, 0.875, 0.7196, 0.875, 0.7309, 0.8565, 0.7315, 0.8446, 0.7312, 0.8565, 0.7315, 0.8559, 0.75, 0.8446, 0.75, 0.8565, 0.7315, 0.875, 0.7309, 0.875, 0.7372, 0.8559, 0.75, 0.5946, 0.03039, 0.5946, 0.01876, 0.6065, 0.01847, 0.6062, 0.03039, 0.5946, 0.01876, 0.5946, 0.0, 0.6059, 0.0, 0.6065, 0.01847, 0.6062, 0.03039, 0.6065, 0.01847, 0.625, 0.01907, 0.625, 0.03039, 0.6065, 0.01847, 0.6059, 0.0, 0.6122, 0.0, 0.625, 0.01907, 0.1554, 0.5304, 0.1438, 0.5304, 0.1435, 0.5185, 0.1554, 0.5188, 0.1438, 0.5304, 0.125, 0.5304, 0.125, 0.5191, 0.1435, 0.5185, 0.1554, 0.5188, 0.1435, 0.5185, 0.1441, 0.5, 0.1554, 0.5, 0.1435, 0.5185, 0.125, 0.5191, 0.125, 0.5128, 0.1441, 0.5, 0.4054, 0.2196, 0.4054, 0.2312, 0.3935, 0.2315, 0.3938, 0.2196, 0.4054, 0.2312, 0.4054, 0.25, 0.3941, 0.25, 0.3935, 0.2315, 0.3938, 0.2196, 0.3935, 0.2315, 0.375, 0.2309, 0.375, 0.2196, 0.3935, 0.2315, 0.3941, 0.25, 0.3878, 0.25, 0.375, 0.2309, 0.4054, 0.2804, 0.3938, 0.2804, 0.3935, 0.2685, 0.4054, 0.2688, 0.3938, 0.2804, 0.375, 0.2804, 0.375, 0.2691, 0.3935, 0.2685, 0.4054, 0.2688, 0.3935, 0.2685, 0.3941, 0.25, 0.4054, 0.25, 0.3935, 0.2685, 0.375, 0.2691, 0.375, 0.2628, 0.3941, 0.25, 0.8446, 0.5304, 0.8446, 0.5188, 0.8565, 0.5185, 0.8562, 0.5304, 0.8446, 0.5188, 0.8446, 0.5, 0.8559, 0.5, 0.8565, 0.5185, 0.8562, 0.5304, 0.8565, 0.5185, 0.875, 0.5191, 0.875, 0.5304, 0.8565, 0.5185, 0.8559, 0.5, 0.8622, 0.5, 0.875, 0.5191, 0.5946, 0.2804, 0.5946, 0.2688, 0.6065, 0.2685, 0.6062, 0.2804, 0.5946, 0.2688, 0.5946, 0.25, 0.6059, 0.25, 0.6065, 0.2685, 0.6062, 0.2804, 0.6065, 0.2685, 0.625, 0.2691, 0.625, 0.2804, 0.6065, 0.2685, 0.6059, 0.25, 0.6122, 0.25, 0.625, 0.2691, 0.5946, 0.2196, 0.6062, 0.2196, 0.6065, 0.2315, 0.5946, 0.2312, 0.6062, 0.2196, 0.625, 0.2196, 0.625, 0.2309, 0.6065, 0.2315, 0.5946, 0.2312, 0.6065, 0.2315, 0.6059, 0.25, 0.5946, 0.25, 0.6065, 0.2315, 0.625, 0.2309, 0.625, 0.2372, 0.6059, 0.25, 0.3446, 0.7196, 0.3562, 0.7196, 0.3565, 0.7315, 0.3446, 0.7312, 0.3562, 0.7196, 0.375, 0.7196, 0.375, 0.7309, 0.3565, 0.7315, 0.3446, 0.7312, 0.3565, 0.7315, 0.3559, 0.75, 0.3446, 0.75, 0.3565, 0.7315, 0.375, 0.7309, 0.3793, 0.75, 0.3559, 0.75, 0.4054, 0.7196, 0.4054, 0.7312, 0.3935, 0.7315, 0.3938, 0.7196, 0.4054, 0.7312, 0.4054, 0.75, 0.3941, 0.75, 0.3935, 0.7315, 0.3938, 0.7196, 0.3935, 0.7315, 0.375, 0.7309, 0.375, 0.7196, 0.3935, 0.7315, 0.3941, 0.75, 0.3793, 0.75, 0.375, 0.7309, 0.4054, 0.7804, 0.3938, 0.7804, 0.3935, 0.7685, 0.4054, 0.7688, 0.3938, 0.7804, 0.375, 0.7804, 0.375, 0.7691, 0.3935, 0.7685, 0.4054, 0.7688, 0.3935, 0.7685, 0.3941, 0.75, 0.4054, 0.75, 0.3935, 0.7685, 0.375, 0.7691, 0.3793, 0.75, 0.3941, 0.75, 0.6554, 0.7196, 0.6554, 0.7312, 0.6435, 0.7315, 0.6438, 0.7196, 0.6554, 0.7312, 0.6554, 0.75, 0.6441, 0.75, 0.6435, 0.7315, 0.6438, 0.7196, 0.6435, 0.7315, 0.625, 0.7309, 0.625, 0.7196, 0.6435, 0.7315, 0.6441, 0.75, 0.625, 0.7457, 0.625, 0.7309, 0.5946, 0.7804, 0.5946, 0.7688, 0.6065, 0.7685, 0.6062, 0.7804, 0.5946, 0.7688, 0.5946, 0.75, 0.6059, 0.75, 0.6065, 0.7685, 0.6062, 0.7804, 0.6065, 0.7685, 0.625, 0.7691, 0.625, 0.7804, 0.6065, 0.7685, 0.6059, 0.75, 0.625, 0.7457, 0.625, 0.7691, 0.5946, 0.7196, 0.6062, 0.7196, 0.6065, 0.7315, 0.5946, 0.7312, 0.6062, 0.7196, 0.625, 0.7196, 0.625, 0.7309, 0.6065, 0.7315, 0.5946, 0.7312, 0.6065, 0.7315, 0.6059, 0.75, 0.5946, 0.75, 0.6065, 0.7315, 0.625, 0.7309, 0.625, 0.7457, 0.6059, 0.75, 0.3446, 0.5304, 0.3446, 0.5188, 0.3565, 0.5185, 0.3562, 0.5304, 0.3446, 0.5188, 0.3446, 0.5, 0.3559, 0.5, 0.3565, 0.5185, 0.3562, 0.5304, 0.3565, 0.5185, 0.375, 0.5191, 0.375, 0.5304, 0.3565, 0.5185, 0.3559, 0.5, 0.375, 0.5043, 0.375, 0.5191, 0.4054, 0.4696, 0.4054, 0.4812, 0.3935, 0.4815, 0.3938, 0.4696, 0.4054, 0.4812, 0.4054, 0.5, 0.3941, 0.5, 0.3935, 0.4815, 0.3938, 0.4696, 0.3935, 0.4815, 0.375, 0.4809, 0.375, 0.4696, 0.3935, 0.4815, 0.3941, 0.5, 0.375, 0.5043, 0.375, 0.4809, 0.4054, 0.5304, 0.3938, 0.5304, 0.3935, 0.5185, 0.4054, 0.5188, 0.3938, 0.5304, 0.375, 0.5304, 0.375, 0.5191, 0.3935, 0.5185, 0.4054, 0.5188, 0.3935, 0.5185, 0.3941, 0.5, 0.4054, 0.5, 0.3935, 0.5185, 0.375, 0.5191, 0.375, 0.5043, 0.3941, 0.5, 0.6554, 0.5304, 0.6438, 0.5304, 0.6435, 0.5185, 0.6554, 0.5188, 0.6438, 0.5304, 0.625, 0.5304, 0.625, 0.5191, 0.6435, 0.5185, 0.6554, 0.5188, 0.6435, 0.5185, 0.6441, 0.5, 0.6554, 0.5, 0.6435, 0.5185, 0.625, 0.5191, 0.6207, 0.5, 0.6441, 0.5, 0.5946, 0.5304, 0.5946, 0.5188, 0.6065, 0.5185, 0.6062, 0.5304, 0.5946, 0.5188, 0.5946, 0.5, 0.6059, 0.5, 0.6065, 0.5185, 0.6062, 0.5304, 0.6065, 0.5185, 0.625, 0.5191, 0.625, 0.5304, 0.6065, 0.5185, 0.6059, 0.5, 0.6207, 0.5, 0.625, 0.5191, 0.5946, 0.4696, 0.6062, 0.4696, 0.6065, 0.4815, 0.5946, 0.4812, 0.6062, 0.4696, 0.625, 0.4696, 0.625, 0.4809, 0.6065, 0.4815, 0.5946, 0.4812, 0.6065, 0.4815, 0.6059, 0.5, 0.5946, 0.5, 0.6065, 0.4815, 0.625, 0.4809, 0.6207, 0.5, 0.6059, 0.5, 0.1554, 0.5304, 0.1554, 0.7196, 0.1438, 0.7196, 0.1438, 0.5304, 0.1438, 0.5304, 0.1438, 0.7196, 0.125, 0.7196, 0.125, 0.5304, 0.375, 0.2196, 0.375, 0.03039, 0.3938, 0.03039, 0.3938, 0.2196, 0.3938, 0.2196, 0.3938, 0.03039, 0.4054, 0.03039, 0.4054, 0.2196, 0.4054, 0.9696, 0.5946, 0.9696, 0.5946, 0.9812, 0.4054, 0.9812, 0.4054, 0.9812, 0.5946, 0.9812, 0.5946, 1.0, 0.4054, 1.0, 0.4054, 0.0, 0.5946, 0.0, 0.5946, 0.01876, 0.4054, 0.01876, 0.4054, 0.01876, 0.5946, 0.01876, 0.5946, 0.03039, 0.4054, 0.03039, 0.8446, 0.7196, 0.8446, 0.5304, 0.8562, 0.5304, 0.8562, 0.7196, 0.8562, 0.7196, 0.8562, 0.5304, 0.875, 0.5304, 0.875, 0.7196, 0.625, 0.03039, 0.625, 0.2196, 0.6062, 0.2196, 0.6062, 0.03039, 0.6062, 0.03039, 0.6062, 0.2196, 0.5946, 0.2196, 0.5946, 0.03039, 0.5946, 0.2804, 0.4054, 0.2804, 0.4054, 0.2688, 0.5946, 0.2688, 0.5946, 0.2688, 0.4054, 0.2688, 0.4054, 0.25, 0.5946, 0.25, 0.5946, 0.25, 0.4054, 0.25, 0.4054, 0.2312, 0.5946, 0.2312, 0.5946, 0.2312, 0.4054, 0.2312, 0.4054, 0.2196, 0.5946, 0.2196, 0.3446, 0.5304, 0.1554, 0.5304, 0.1554, 0.5188, 0.3446, 0.5188, 0.3446, 0.5188, 0.1554, 0.5188, 0.1554, 0.5, 0.3446, 0.5, 0.375, 0.4696, 0.375, 0.2804, 0.3938, 0.2804, 0.3938, 0.4696, 0.3938, 0.4696, 0.3938, 0.2804, 0.4054, 0.2804, 0.4054, 0.4696, 0.8446, 0.5304, 0.6554, 0.5304, 0.6554, 0.5188, 0.8446, 0.5188, 0.8446, 0.5188, 0.6554, 0.5188, 0.6554, 0.5, 0.8446, 0.5, 0.625, 0.2804, 0.625, 0.4696, 0.6062, 0.4696, 0.6062, 0.2804, 0.6062, 0.2804, 0.6062, 0.4696, 0.5946, 0.4696, 0.5946, 0.2804, 0.5946, 0.5304, 0.4054, 0.5304, 0.4054, 0.5188, 0.5946, 0.5188, 0.5946, 0.5188, 0.4054, 0.5188, 0.4054, 0.5, 0.5946, 0.5, 0.5946, 0.5, 0.4054, 0.5, 0.4054, 0.4812, 0.5946, 0.4812, 0.5946, 0.4812, 0.4054, 0.4812, 0.4054, 0.4696, 0.5946, 0.4696, 0.3446, 0.7196, 0.3446, 0.5304, 0.3562, 0.5304, 0.3562, 0.7196, 0.3562, 0.7196, 0.3562, 0.5304, 0.375, 0.5304, 0.375, 0.7196, 0.375, 0.7196, 0.375, 0.5304, 0.3938, 0.5304, 0.3938, 0.7196, 0.3938, 0.7196, 0.3938, 0.5304, 0.4054, 0.5304, 0.4054, 0.7196, 0.6554, 0.5304, 0.6554, 0.7196, 0.6438, 0.7196, 0.6438, 0.5304, 0.6438, 0.5304, 0.6438, 0.7196, 0.625, 0.7196, 0.625, 0.5304, 0.625, 0.5304, 0.625, 0.7196, 0.6062, 0.7196, 0.6062, 0.5304, 0.6062, 0.5304, 0.6062, 0.7196, 0.5946, 0.7196, 0.5946, 0.5304, 0.5946, 0.7804, 0.4054, 0.7804, 0.4054, 0.7688, 0.5946, 0.7688, 0.5946, 0.7688, 0.4054, 0.7688, 0.4054, 0.75, 0.5946, 0.75, 0.5946, 0.75, 0.4054, 0.75, 0.4054, 0.7312, 0.5946, 0.7312, 0.5946, 0.7312, 0.4054, 0.7312, 0.4054, 0.7196, 0.5946, 0.7196, 0.1554, 0.7196, 0.3446, 0.7196, 0.3446, 0.7312, 0.1554, 0.7312, 0.1554, 0.7312, 0.3446, 0.7312, 0.3446, 0.75, 0.1554, 0.75, 0.375, 0.9696, 0.375, 0.7804, 0.3938, 0.7804, 0.3938, 0.9696, 0.3938, 0.9696, 0.3938, 0.7804, 0.4054, 0.7804, 0.4054, 0.9696, 0.6554, 0.7196, 0.8446, 0.7196, 0.8446, 0.7312, 0.6554, 0.7312, 0.6554, 0.7312, 0.8446, 0.7312, 0.8446, 0.75, 0.6554, 0.75, 0.625, 0.7804, 0.625, 0.9696, 0.6062, 0.9696, 0.6062, 0.7804, 0.6062, 0.7804, 0.6062, 0.9696, 0.5946, 0.9696, 0.5946, 0.7804, 0.1554, 0.5304, 0.3446, 0.5304, 0.3446, 0.7196, 0.1554, 0.7196])
me_cube_001.materials.append(mat_material_001)
me_cube_001.use_remesh_fix_poles = True
me_cube_001.use_remesh_preserve_attributes = False
me_cube_001.use_mirror_vertex_groups = False
me_cube_001.update()

# ---- objects
ob_cube = bpy.data.objects.new('Cube', me_cube)
ob_cube_001 = bpy.data.objects.new('Cube.001', me_cube_001)

# ---- transforms, parenting, visibility, modifiers, constraints
ob_cube.location = (0.0, 0.0, 0.0)
ob_cube.scale = (2.812, 2.812, 0.6151)
ob_cube.lineart.crease_threshold = 0.0
ob_cube_001.location = (2.204, 2.089, -2.245)
ob_cube_001.scale = (0.3268, 0.3268, 2.085)
ob_cube_001.lineart.crease_threshold = 0.0
_m = ob_cube_001.modifiers.new('Mirror', 'MIRROR')
_m.use_axis = (True, True, False)
_m.mirror_object = ob_cube

# ---- collection membership
col_collection.objects.link(ob_cube)
col_collection.objects.link(ob_cube_001)

# ---- scene / render settings (as saved in the file)
scene.frame_start = 1; scene.frame_end = 250; scene.frame_set(1)
scene.render.engine = 'BLENDER_EEVEE_NEXT'
scene.cycles.use_denoising = False
scene.cycles.samples = 128
scene.cycles.sampling_pattern = 'TABULATED_SOBOL'
scene.cycles.use_adaptive_sampling = False
scene.cycles.use_light_tree = False
scene.view_settings.view_transform = 'Filmic'
bpy.context.view_layer.update()

# ---- added for rendering (the .blend has no active camera and no usable light): camera, sun
cam_auto = bpy.data.cameras.new('AutoCamera')
cam_auto.lens = 50.0
cam_auto.sensor_width = 36.0
cam_auto.clip_end = 1000.0
ob_auto_camera = bpy.data.objects.new('AutoCamera', cam_auto)
scene.collection.objects.link(ob_auto_camera)
ob_auto_camera.location = (8.66594, -10.3991, 5.07544)
ob_auto_camera.rotation_euler = (1.09748, -7.21219e-08, 0.694738)
scene.camera = ob_auto_camera
light_auto_sun = bpy.data.lights.new('AutoSun', 'SUN')
light_auto_sun.energy = 3.0
light_auto_sun.angle = 0.0523599
ob_auto_sun = bpy.data.objects.new('AutoSun', light_auto_sun)
scene.collection.objects.link(ob_auto_sun)
ob_auto_sun.rotation_euler = (0.872665, 0.174533, 0.523599)
bpy.context.view_layer.update()
